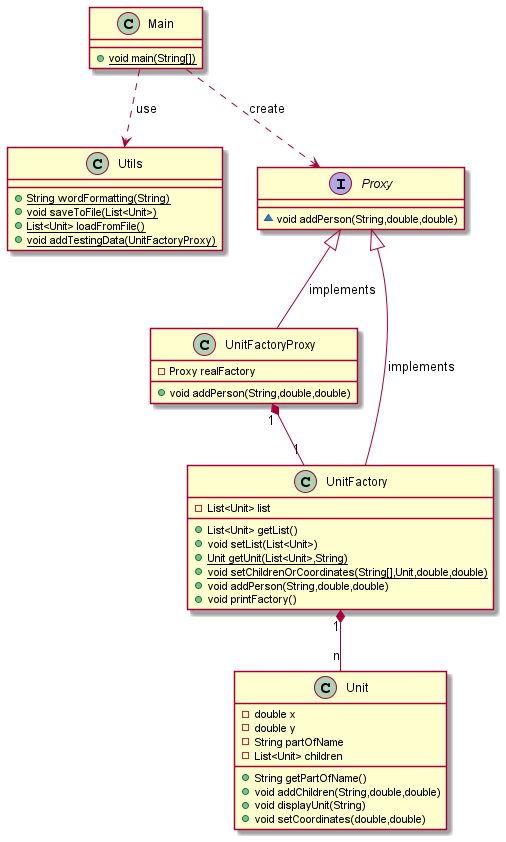

The diagram above was rendered by PlantUML. Its source (embedded in the PNG):
@startuml
class Utils {
+ {static} String wordFormatting(String)
+ {static} void saveToFile(List<Unit>)
+ {static} List<Unit> loadFromFile()
+ {static} void addTestingData(UnitFactoryProxy)
}
interface Proxy {
~ void addPerson(String,double,double)
}
class UnitFactoryProxy {
- Proxy realFactory
+ void addPerson(String,double,double)
}
class UnitFactory {
- List<Unit> list
+ List<Unit> getList()
+ void setList(List<Unit>)
+ {static} Unit getUnit(List<Unit>,String)
+ {static} void setChildrenOrCoordinates(String[],Unit,double,double)
+ void addPerson(String,double,double)
+ void printFactory()
}
class Unit {
- double x
- double y
- String partOfName
- List<Unit> children
+ String getPartOfName()
+ void addChildren(String,double,double)
+ void displayUnit(String)
+ void setCoordinates(double,double)
}
class Main {
+ {static} void main(String[])
}


Proxy <|-- UnitFactoryProxy : implements
Proxy <|-- UnitFactory : implements
UnitFactoryProxy "1" *-- "1" UnitFactory
UnitFactory "1" *-- "n" Unit
Main ..> Utils : use
Main ..> Proxy : create
@enduml